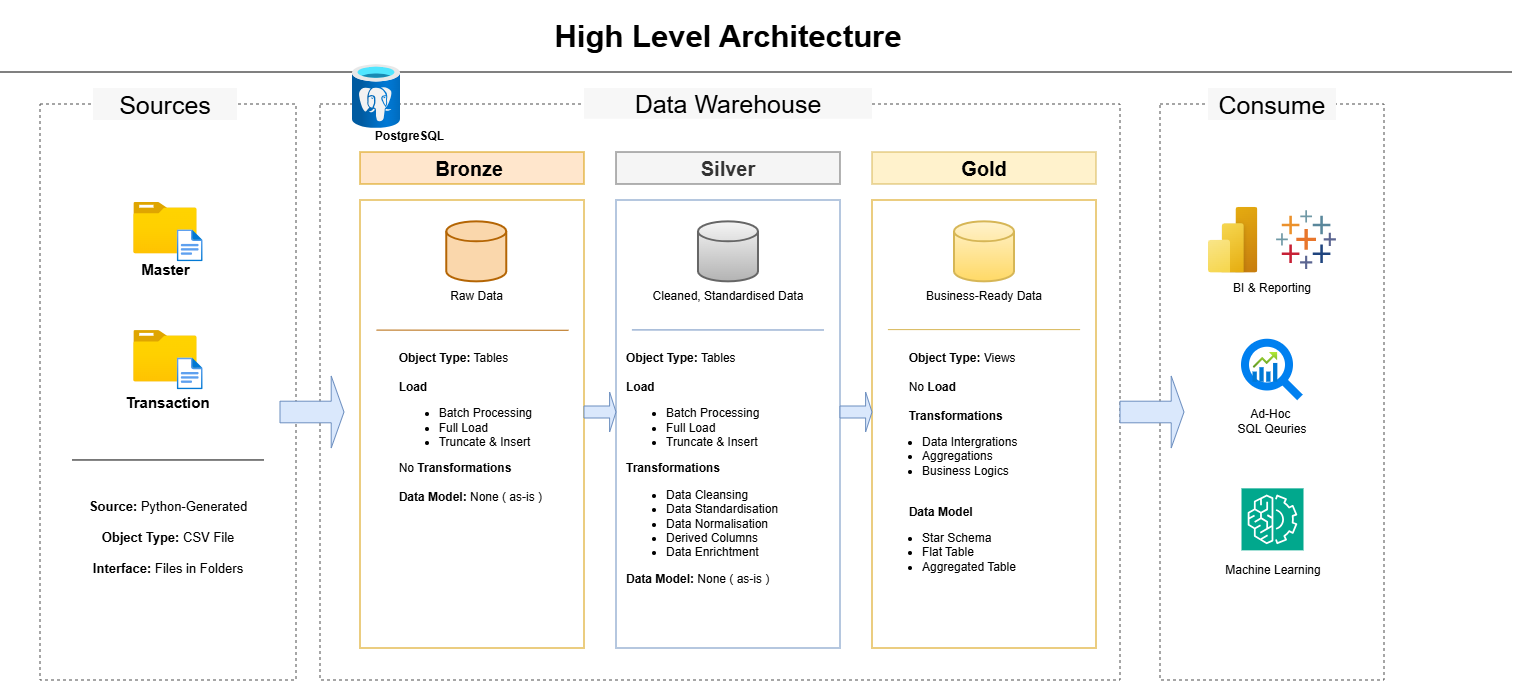

The diagram above was exported from draw.io. Its source (the exported page's mxGraphModel, read from the mxfile embedded in the PNG):
<mxGraphModel dx="4491" dy="2407" grid="1" gridSize="8" guides="1" tooltips="1" connect="1" arrows="1" fold="1" page="1" pageScale="1" pageWidth="1000" pageHeight="700" background="#ffffff" math="0" shadow="0">
  <root>
    <mxCell id="0" />
    <mxCell id="1" parent="0" />
    <mxCell id="t6J4S1al4alBxWQCImPu-1" parent="1" style="whiteSpace=wrap;html=1;fontSize=31;fontStyle=1;fillColor=none;strokeWidth=0;strokeColor=none;fontColor=#000000;" value="High Level Architecture" vertex="1">
      <mxGeometry height="72" width="376" x="-3436" y="-2088" as="geometry" />
    </mxCell>
    <mxCell id="t6J4S1al4alBxWQCImPu-3" parent="1" style="rounded=0;whiteSpace=wrap;html=1;fillColor=none;dashed=1;strokeWidth=1;strokeColor=#4D4D4D;" value="" vertex="1">
      <mxGeometry height="576" width="256" x="-3936" y="-1984" as="geometry" />
    </mxCell>
    <mxCell id="t6J4S1al4alBxWQCImPu-4" parent="1" style="rounded=0;whiteSpace=wrap;html=1;fillColor=#F7F7F7;strokeColor=none;fontColor=#000000;fontSize=25;fontStyle=0" value="Sources" vertex="1">
      <mxGeometry height="32" width="144" x="-3883.06" y="-2000" as="geometry" />
    </mxCell>
    <mxCell id="t6J4S1al4alBxWQCImPu-6" parent="1" style="rounded=0;whiteSpace=wrap;html=1;fillColor=none;dashed=1;strokeWidth=1;strokeColor=light-dark(#4D4D4D,#C3ABD0);" value="" vertex="1">
      <mxGeometry height="576" width="800" x="-3656" y="-1984" as="geometry" />
    </mxCell>
    <mxCell id="t6J4S1al4alBxWQCImPu-7" parent="1" style="rounded=0;whiteSpace=wrap;html=1;fillColor=light-dark(#F7F7F7,#E1D5E7);strokeColor=none;fontColor=#000000;fontSize=25;fontStyle=0;align=center;verticalAlign=middle;" value="Data Warehouse" vertex="1">
      <mxGeometry height="30.75" width="288" x="-3392" y="-2000" as="geometry" />
    </mxCell>
    <mxCell id="t6J4S1al4alBxWQCImPu-8" parent="1" style="rounded=0;whiteSpace=wrap;html=1;fillColor=none;dashed=1;strokeWidth=1;strokeColor=light-dark(#4D4D4D,#E6E6E6);" value="" vertex="1">
      <mxGeometry height="576" width="224" x="-2816" y="-1984" as="geometry" />
    </mxCell>
    <mxCell id="t6J4S1al4alBxWQCImPu-9" parent="1" style="rounded=0;whiteSpace=wrap;html=1;fillColor=#F7F7F7;strokeColor=none;fontColor=#000000;fontSize=25;fontStyle=0" value="Consume" vertex="1">
      <mxGeometry height="32" width="128" x="-2768" y="-2000" as="geometry" />
    </mxCell>
    <mxCell id="t6J4S1al4alBxWQCImPu-10" parent="1" style="rounded=0;whiteSpace=wrap;html=1;fillColor=#ffe6cc;strokeColor=#d79b00;fontColor=light-dark(#000000,#000000);labelBackgroundColor=none;fontSize=20;align=center;fontStyle=1" value="Bronze&amp;nbsp;" vertex="1">
      <mxGeometry height="32" width="224" x="-3616" y="-1936" as="geometry" />
    </mxCell>
    <mxCell id="t6J4S1al4alBxWQCImPu-11" parent="1" style="rounded=0;whiteSpace=wrap;html=1;fillColor=none;strokeColor=#d79b00;fontColor=light-dark(#000000,#000000);labelBackgroundColor=none;fontSize=20;" value="" vertex="1">
      <mxGeometry height="448" width="224" x="-3616" y="-1888" as="geometry" />
    </mxCell>
    <mxCell id="t6J4S1al4alBxWQCImPu-13" parent="1" style="rounded=0;whiteSpace=wrap;html=1;fillColor=none;strokeColor=#6c8ebf;labelBackgroundColor=none;fontSize=20;" value="" vertex="1">
      <mxGeometry height="448" width="224" x="-3360" y="-1888" as="geometry" />
    </mxCell>
    <mxCell id="t6J4S1al4alBxWQCImPu-14" parent="1" style="rounded=0;whiteSpace=wrap;html=1;fillColor=light-dark(#FFF2CC,#FFD966);strokeColor=#d6b656;labelBackgroundColor=none;fontSize=20;align=center;fontColor=light-dark(#000000,#000000);fontStyle=1" value="Gold" vertex="1">
      <mxGeometry height="32" width="224" x="-3104" y="-1936" as="geometry" />
    </mxCell>
    <mxCell id="t6J4S1al4alBxWQCImPu-15" parent="1" style="rounded=0;whiteSpace=wrap;html=1;fillColor=none;strokeColor=light-dark(#D79B00,#FFD966);fontColor=light-dark(#000000,#000000);labelBackgroundColor=none;fontSize=20;" value="" vertex="1">
      <mxGeometry height="448" width="224" x="-3104" y="-1888" as="geometry" />
    </mxCell>
    <mxCell id="t6J4S1al4alBxWQCImPu-16" parent="1" style="rounded=0;whiteSpace=wrap;html=1;fillColor=#f5f5f5;strokeColor=#666666;labelBackgroundColor=none;fontSize=20;align=center;fontColor=#333333;fontStyle=1" value="Silver" vertex="1">
      <mxGeometry height="32" width="224" x="-3360" y="-1936" as="geometry" />
    </mxCell>
    <mxCell id="t6J4S1al4alBxWQCImPu-17" parent="1" style="image;aspect=fixed;html=1;points=[];align=center;fontSize=12;image=img/lib/azure2/general/Folder_Blank.svg;" value="" vertex="1">
      <mxGeometry height="51.34" width="63.26" x="-3842.69" y="-1886" as="geometry" />
    </mxCell>
    <mxCell id="t6J4S1al4alBxWQCImPu-18" parent="1" style="image;aspect=fixed;html=1;points=[];align=center;fontSize=12;image=img/lib/azure2/general/File.svg;" value="" vertex="1">
      <mxGeometry height="32" width="25.97" x="-3799.2899999999995" y="-1858.66" as="geometry" />
    </mxCell>
    <mxCell id="t6J4S1al4alBxWQCImPu-19" parent="1" style="image;aspect=fixed;html=1;points=[];align=center;fontSize=12;image=img/lib/azure2/general/Folder_Blank.svg;" value="" vertex="1">
      <mxGeometry height="51.34" width="63.26" x="-3842.69" y="-1757.91" as="geometry" />
    </mxCell>
    <mxCell id="t6J4S1al4alBxWQCImPu-20" parent="1" style="image;aspect=fixed;html=1;points=[];align=center;fontSize=12;image=img/lib/azure2/general/File.svg;" value="" vertex="1">
      <mxGeometry height="32" width="25.97" x="-3799.2899999999995" y="-1730.5700000000002" as="geometry" />
    </mxCell>
    <mxCell id="t6J4S1al4alBxWQCImPu-21" parent="1" style="rounded=0;whiteSpace=wrap;html=1;fontColor=light-dark(#000000,#000000);fillColor=none;fontStyle=1;fontSize=15;strokeColor=none;" value="Master" vertex="1">
      <mxGeometry height="16" width="53.06" x="-3837.06" y="-1826.66" as="geometry" />
    </mxCell>
    <mxCell id="t6J4S1al4alBxWQCImPu-22" parent="1" style="rounded=0;whiteSpace=wrap;html=1;fontColor=light-dark(#000000,#000000);fillColor=none;fontStyle=1;fontSize=15;strokeColor=none;" value="Transaction" vertex="1">
      <mxGeometry height="16" width="109.06" x="-3862.5299999999997" y="-1693.91" as="geometry" />
    </mxCell>
    <mxCell id="t6J4S1al4alBxWQCImPu-31" parent="1" style="rounded=0;whiteSpace=wrap;html=1;fillColor=none;strokeColor=none;fontColor=light-dark(#000000,#000000);fontStyle=1;fontSize=13;" value="&lt;div&gt;Source: &lt;span style=&quot;font-weight: normal;&quot;&gt;Python-Generated&lt;/span&gt;&lt;/div&gt;&lt;div&gt;&lt;br&gt;&lt;/div&gt;Object Type: &lt;span style=&quot;font-weight: normal;&quot;&gt;CSV File&lt;/span&gt;&lt;div&gt;&lt;br&gt;&lt;/div&gt;&lt;div&gt;Interface: &lt;span style=&quot;font-weight: normal;&quot;&gt;Files in Folders&lt;/span&gt;&lt;br&gt;&lt;div&gt;&lt;br&gt;&lt;/div&gt;&lt;/div&gt;" vertex="1">
      <mxGeometry height="142.32" width="192" x="-3904" y="-1614.32" as="geometry" />
    </mxCell>
    <mxCell id="t6J4S1al4alBxWQCImPu-32" edge="1" parent="1" style="endArrow=none;html=1;rounded=0;strokeColor=light-dark(#000000,#999999);" value="">
      <mxGeometry height="50" relative="1" width="50" as="geometry">
        <mxPoint x="-3976" y="-2016" as="sourcePoint" />
        <mxPoint x="-2464" y="-2016" as="targetPoint" />
      </mxGeometry>
    </mxCell>
    <mxCell id="t6J4S1al4alBxWQCImPu-38" parent="1" style="strokeWidth=2;html=1;shape=mxgraph.flowchart.database;whiteSpace=wrap;strokeColor=#b46504;fillColor=#fad7ac;" value="" vertex="1">
      <mxGeometry height="60" width="60" x="-3529.74" y="-1866.66" as="geometry" />
    </mxCell>
    <mxCell id="t6J4S1al4alBxWQCImPu-40" parent="1" style="rounded=0;whiteSpace=wrap;html=1;fontColor=light-dark(#000000,#000000);fillColor=none;fontStyle=1;fontSize=12;strokeColor=none;" value="&lt;span style=&quot;font-weight: normal;&quot;&gt;Raw Data&lt;/span&gt;" vertex="1">
      <mxGeometry height="16" width="66.53" x="-3533" y="-1800" as="geometry" />
    </mxCell>
    <mxCell id="t6J4S1al4alBxWQCImPu-41" edge="1" parent="1" source="t6J4S1al4alBxWQCImPu-3" style="endArrow=none;html=1;rounded=0;strokeColor=light-dark(#000000,#999999);exitX=0.125;exitY=0.618;exitDx=0;exitDy=0;exitPerimeter=0;entryX=0.875;entryY=0.618;entryDx=0;entryDy=0;entryPerimeter=0;" target="t6J4S1al4alBxWQCImPu-3" value="">
      <mxGeometry height="50" relative="1" width="50" as="geometry">
        <mxPoint x="-3856" y="-1648" as="sourcePoint" />
        <mxPoint x="-3712" y="-1648" as="targetPoint" />
      </mxGeometry>
    </mxCell>
    <mxCell id="t6J4S1al4alBxWQCImPu-42" edge="1" parent="1" style="endArrow=none;html=1;rounded=0;strokeColor=#b46504;exitX=0.071;exitY=0.29;exitDx=0;exitDy=0;exitPerimeter=0;fillColor=#fad7ac;" value="">
      <mxGeometry height="50" relative="1" width="50" as="geometry">
        <mxPoint x="-3599.526" y="-1757.9099999999999" as="sourcePoint" />
        <mxPoint x="-3407.3999999999996" y="-1757.74" as="targetPoint" />
      </mxGeometry>
    </mxCell>
    <mxCell id="t6J4S1al4alBxWQCImPu-43" parent="1" style="rounded=0;whiteSpace=wrap;html=1;fontColor=light-dark(#000000,#000000);fillColor=none;fontStyle=1;fontSize=12;strokeColor=none;verticalAlign=top;" value="&lt;div style=&quot;text-align: left;&quot;&gt;&lt;span style=&quot;background-color: transparent;&quot;&gt;Object Type:&lt;/span&gt;&lt;span style=&quot;background-color: transparent; font-weight: normal;&quot;&gt; Tables&lt;/span&gt;&lt;/div&gt;&lt;div&gt;&lt;span style=&quot;font-weight: normal;&quot;&gt;&lt;br&gt;&lt;/span&gt;&lt;/div&gt;&lt;div style=&quot;text-align: left;&quot;&gt;Load&lt;/div&gt;&lt;div style=&quot;text-align: left;&quot;&gt;&lt;ul&gt;&lt;li&gt;&lt;span style=&quot;font-weight: normal;&quot;&gt;Batch Processing&lt;/span&gt;&lt;/li&gt;&lt;li&gt;&lt;span style=&quot;font-weight: normal;&quot;&gt;Full Load&lt;/span&gt;&lt;/li&gt;&lt;li&gt;&lt;span style=&quot;font-weight: normal;&quot;&gt;Truncate &amp;amp; Insert&lt;/span&gt;&lt;/li&gt;&lt;/ul&gt;&lt;div&gt;&lt;span style=&quot;font-weight: 400;&quot;&gt;No &lt;/span&gt;Transformations&lt;/div&gt;&lt;div&gt;&lt;br&gt;&lt;/div&gt;&lt;div&gt;Data Model: &lt;span style=&quot;font-weight: normal;&quot;&gt;None ( as-is )&lt;/span&gt;&amp;nbsp;&lt;/div&gt;&lt;/div&gt;" vertex="1">
      <mxGeometry height="296" width="208" x="-3608" y="-1744" as="geometry" />
    </mxCell>
    <mxCell id="t6J4S1al4alBxWQCImPu-44" parent="1" style="strokeWidth=2;html=1;shape=mxgraph.flowchart.database;whiteSpace=wrap;strokeColor=#666666;fillColor=#f5f5f5;gradientColor=#b3b3b3;" value="" vertex="1">
      <mxGeometry height="60" width="60" x="-3278.0099999999998" y="-1866.66" as="geometry" />
    </mxCell>
    <mxCell id="t6J4S1al4alBxWQCImPu-45" parent="1" style="rounded=0;whiteSpace=wrap;html=1;fontColor=light-dark(#000000,#000000);fillColor=none;fontStyle=1;fontSize=12;strokeColor=none;" value="&lt;span style=&quot;font-weight: normal;&quot;&gt;Cleaned, Standardised Data&lt;/span&gt;" vertex="1">
      <mxGeometry height="16" width="168" x="-3332.01" y="-1800" as="geometry" />
    </mxCell>
    <mxCell id="t6J4S1al4alBxWQCImPu-46" edge="1" parent="1" source="t6J4S1al4alBxWQCImPu-13" style="endArrow=none;html=1;rounded=0;strokeColor=#6c8ebf;exitX=0.071;exitY=0.29;exitDx=0;exitDy=0;exitPerimeter=0;fillColor=#dae8fc;" value="">
      <mxGeometry height="50" relative="1" width="50" as="geometry">
        <mxPoint x="-3332.012" y="-1757.9120000000003" as="sourcePoint" />
        <mxPoint x="-3152" y="-1758" as="targetPoint" />
      </mxGeometry>
    </mxCell>
    <mxCell id="t6J4S1al4alBxWQCImPu-47" parent="1" style="rounded=0;whiteSpace=wrap;html=1;fontColor=light-dark(#000000,#000000);fillColor=none;fontStyle=1;fontSize=12;strokeColor=none;verticalAlign=top;align=left;" value="Object Type:&lt;span style=&quot;font-weight: normal;&quot;&gt; Tables&lt;/span&gt;&lt;div&gt;&lt;span style=&quot;font-weight: normal;&quot;&gt;&lt;br&gt;&lt;/span&gt;&lt;/div&gt;&lt;div&gt;Load&lt;/div&gt;&lt;div&gt;&lt;ul&gt;&lt;li&gt;&lt;span style=&quot;font-weight: normal;&quot;&gt;Batch Processing&lt;/span&gt;&lt;/li&gt;&lt;li&gt;&lt;span style=&quot;font-weight: normal;&quot;&gt;Full Load&lt;/span&gt;&lt;/li&gt;&lt;li&gt;&lt;span style=&quot;font-weight: normal;&quot;&gt;Truncate &amp;amp; Insert&lt;/span&gt;&lt;/li&gt;&lt;/ul&gt;&lt;div&gt;Transformations&lt;/div&gt;&lt;/div&gt;&lt;div&gt;&lt;ul&gt;&lt;li&gt;&lt;span style=&quot;font-weight: normal;&quot;&gt;Data Cleansing&lt;/span&gt;&lt;/li&gt;&lt;li&gt;&lt;span style=&quot;font-weight: normal;&quot;&gt;Data Standardisation&lt;/span&gt;&lt;/li&gt;&lt;li&gt;&lt;span style=&quot;font-weight: normal;&quot;&gt;Data Normalisation&lt;/span&gt;&lt;/li&gt;&lt;li&gt;&lt;span style=&quot;font-weight: normal;&quot;&gt;Derived Columns&lt;/span&gt;&lt;/li&gt;&lt;li&gt;&lt;span style=&quot;font-weight: normal;&quot;&gt;Data Enrichtment&lt;/span&gt;&lt;/li&gt;&lt;/ul&gt;&lt;div&gt;Data Model: &lt;span style=&quot;font-weight: normal;&quot;&gt;None ( as-is )&lt;/span&gt;&lt;/div&gt;&lt;/div&gt;" vertex="1">
      <mxGeometry height="297.25" width="208" x="-3352.01" y="-1744" as="geometry" />
    </mxCell>
    <mxCell id="t6J4S1al4alBxWQCImPu-48" parent="1" style="strokeWidth=2;html=1;shape=mxgraph.flowchart.database;whiteSpace=wrap;strokeColor=#d6b656;fillColor=#fff2cc;gradientColor=#ffd966;" value="" vertex="1">
      <mxGeometry height="60" width="60" x="-3022" y="-1866.66" as="geometry" />
    </mxCell>
    <mxCell id="t6J4S1al4alBxWQCImPu-49" parent="1" style="rounded=0;whiteSpace=wrap;html=1;fontColor=light-dark(#000000,#000000);fillColor=none;fontStyle=1;fontSize=12;strokeColor=none;" value="&lt;span style=&quot;font-weight: normal;&quot;&gt;Business-Ready Data&lt;/span&gt;" vertex="1">
      <mxGeometry height="16" width="136" x="-3060" y="-1800" as="geometry" />
    </mxCell>
    <mxCell id="t6J4S1al4alBxWQCImPu-50" edge="1" parent="1" style="endArrow=none;html=1;rounded=0;strokeColor=#d6b656;entryX=0.929;entryY=0.29;entryDx=0;entryDy=0;entryPerimeter=0;exitX=0.071;exitY=0.29;exitDx=0;exitDy=0;exitPerimeter=0;fillColor=#fff2cc;" value="">
      <mxGeometry height="50" relative="1" width="50" as="geometry">
        <mxPoint x="-3088.096" y="-1758.39" as="sourcePoint" />
        <mxPoint x="-2895.904" y="-1758.39" as="targetPoint" />
      </mxGeometry>
    </mxCell>
    <mxCell id="t6J4S1al4alBxWQCImPu-51" parent="1" style="rounded=0;whiteSpace=wrap;html=1;fontColor=light-dark(#000000,#000000);fillColor=none;fontStyle=1;fontSize=12;strokeColor=none;verticalAlign=top;align=left;" value="&lt;span style=&quot;white-space: pre;&quot;&gt;&#09;&lt;/span&gt;Object Type:&lt;span style=&quot;font-weight: normal;&quot;&gt; Views&lt;/span&gt;&lt;div&gt;&lt;span style=&quot;font-weight: normal;&quot;&gt;&lt;br&gt;&lt;/span&gt;&lt;/div&gt;&lt;div&gt;&lt;span style=&quot;font-weight: normal;&quot;&gt;&lt;span style=&quot;white-space: pre;&quot;&gt;&#09;&lt;/span&gt;No &lt;/span&gt;Load&lt;/div&gt;&lt;div&gt;&lt;br&gt;&lt;/div&gt;&lt;div&gt;&lt;span style=&quot;white-space: pre;&quot;&gt;&#09;&lt;/span&gt;Transformations&lt;/div&gt;&lt;div&gt;&lt;ul&gt;&lt;li&gt;&lt;span style=&quot;font-weight: normal; background-color: transparent;&quot;&gt;Data Intergrations&lt;/span&gt;&lt;/li&gt;&lt;li&gt;&lt;span style=&quot;font-weight: normal;&quot;&gt;Aggregations&lt;/span&gt;&lt;/li&gt;&lt;li&gt;&lt;span style=&quot;font-weight: normal;&quot;&gt;Business Logics&lt;/span&gt;&lt;/li&gt;&lt;/ul&gt;&lt;div&gt;&lt;span style=&quot;font-weight: 400;&quot;&gt;&lt;br&gt;&lt;/span&gt;&lt;/div&gt;&lt;div&gt;&lt;span style=&quot;white-space: pre;&quot;&gt;&#09;&lt;/span&gt;Data Model&lt;/div&gt;&lt;/div&gt;&lt;div&gt;&lt;ul&gt;&lt;li&gt;&lt;span style=&quot;font-weight: 400;&quot;&gt;Star Schema&lt;/span&gt;&lt;/li&gt;&lt;li&gt;&lt;span style=&quot;font-weight: 400;&quot;&gt;Flat Table&lt;/span&gt;&lt;/li&gt;&lt;li&gt;&lt;span style=&quot;font-weight: 400;&quot;&gt;Aggregated Table&lt;/span&gt;&lt;/li&gt;&lt;/ul&gt;&lt;/div&gt;" vertex="1">
      <mxGeometry height="296" width="208" x="-3096" y="-1744" as="geometry" />
    </mxCell>
    <mxCell id="t6J4S1al4alBxWQCImPu-52" parent="1" style="image;aspect=fixed;html=1;points=[];align=center;fontSize=12;image=img/lib/azure2/power_platform/PowerBI.svg;" value="" vertex="1">
      <mxGeometry height="66" width="49.5" x="-2768" y="-1881.33" as="geometry" />
    </mxCell>
    <mxCell id="t6J4S1al4alBxWQCImPu-53" parent="1" style="rounded=0;whiteSpace=wrap;html=1;fontColor=light-dark(#000000,#000000);fillColor=none;fontStyle=1;fontSize=12;strokeColor=none;" value="&lt;span style=&quot;font-weight: normal;&quot;&gt;BI &amp;amp; Reporting&lt;/span&gt;" vertex="1">
      <mxGeometry height="16" width="112" x="-2760" y="-1807.99" as="geometry" />
    </mxCell>
    <mxCell id="t6J4S1al4alBxWQCImPu-54" parent="1" style="sketch=0;points=[[0,0,0],[0.25,0,0],[0.5,0,0],[0.75,0,0],[1,0,0],[0,1,0],[0.25,1,0],[0.5,1,0],[0.75,1,0],[1,1,0],[0,0.25,0],[0,0.5,0],[0,0.75,0],[1,0.25,0],[1,0.5,0],[1,0.75,0]];outlineConnect=0;fontColor=#232F3E;fillColor=#01A88D;strokeColor=#ffffff;dashed=0;verticalLabelPosition=bottom;verticalAlign=top;align=center;html=1;fontSize=12;fontStyle=0;aspect=fixed;shape=mxgraph.aws4.resourceIcon;resIcon=mxgraph.aws4.machine_learning;" value="" vertex="1">
      <mxGeometry height="62" width="62" x="-2734.5" y="-1599.6399999999999" as="geometry" />
    </mxCell>
    <mxCell id="t6J4S1al4alBxWQCImPu-55" parent="1" style="rounded=0;whiteSpace=wrap;html=1;fontColor=light-dark(#000000,#000000);fillColor=none;fontStyle=1;fontSize=12;strokeColor=none;" value="&lt;span style=&quot;font-weight: normal;&quot;&gt;Machine Learning&lt;/span&gt;" vertex="1">
      <mxGeometry height="16" width="112" x="-2759.5" y="-1526.32" as="geometry" />
    </mxCell>
    <mxCell id="t6J4S1al4alBxWQCImPu-56" parent="1" style="verticalLabelPosition=bottom;aspect=fixed;html=1;shape=mxgraph.salesforce.analytics;fillColorStyles=fillColor2,fillColor3,fillColor4,fillColor5,fillColor6,fillColor7,fillColor8;fillColor2=#7099a6;fillColor3=#eb912c;fillColor4=#c72035;fillColor5=#1f447e;fillColor6=#59879b;fillColor7=#e8762c;fillColor8=#5b6591;fillColor=none;strokeColor=none;" value="" vertex="1">
      <mxGeometry height="58.8" width="60" x="-2700" y="-1877.73" as="geometry" />
    </mxCell>
    <mxCell id="t6J4S1al4alBxWQCImPu-57" parent="1" style="html=1;verticalLabelPosition=bottom;align=center;labelBackgroundColor=#ffffff;verticalAlign=top;strokeWidth=8;strokeColor=#0080F0;shadow=0;dashed=0;shape=mxgraph.ios7.icons.looking_glass;fillColor=none;" value="" vertex="1">
      <mxGeometry height="54.68" width="55" x="-2731" y="-1745.25" as="geometry" />
    </mxCell>
    <mxCell id="t6J4S1al4alBxWQCImPu-59" parent="1" style="image;aspect=fixed;html=1;points=[];align=center;fontSize=12;image=img/lib/azure2/other/Intune_Trends.svg;" value="" vertex="1">
      <mxGeometry height="29.76" width="24.87" x="-2723.5" y="-1736" as="geometry" />
    </mxCell>
    <mxCell id="t6J4S1al4alBxWQCImPu-60" parent="1" style="rounded=0;whiteSpace=wrap;html=1;fontColor=light-dark(#000000,#000000);fillColor=none;fontStyle=1;fontSize=12;strokeColor=none;" value="&lt;span style=&quot;font-weight: normal;&quot;&gt;Ad-Hoc&amp;nbsp;&lt;/span&gt;&lt;div&gt;&lt;span style=&quot;font-weight: normal;&quot;&gt;SQL Qeuries&lt;/span&gt;&lt;/div&gt;" vertex="1">
      <mxGeometry height="16" width="112" x="-2760" y="-1674.57" as="geometry" />
    </mxCell>
    <mxCell id="t6J4S1al4alBxWQCImPu-66" parent="1" style="image;aspect=fixed;html=1;points=[];align=center;fontSize=12;image=img/lib/azure2/databases/Azure_Database_PostgreSQL_Server.svg;" value="" vertex="1">
      <mxGeometry height="64" width="48" x="-3624" y="-2024" as="geometry" />
    </mxCell>
    <mxCell id="t6J4S1al4alBxWQCImPu-67" parent="1" style="rounded=0;whiteSpace=wrap;html=1;fontColor=light-dark(#000000,#000000);fillColor=none;fontStyle=1;fontSize=12;strokeColor=none;" value="PostgreSQL" vertex="1">
      <mxGeometry height="16" width="66.53" x="-3599.53" y="-1960" as="geometry" />
    </mxCell>
    <mxCell id="t6J4S1al4alBxWQCImPu-68" parent="1" style="shape=singleArrow;whiteSpace=wrap;html=1;fillColor=#dae8fc;strokeColor=#6c8ebf;" value="" vertex="1">
      <mxGeometry height="72" width="64" x="-3696" y="-1712" as="geometry" />
    </mxCell>
    <mxCell id="t6J4S1al4alBxWQCImPu-69" parent="1" style="shape=singleArrow;whiteSpace=wrap;html=1;fillColor=#dae8fc;strokeColor=#6c8ebf;" value="" vertex="1">
      <mxGeometry height="40" width="32" x="-3392" y="-1696" as="geometry" />
    </mxCell>
    <mxCell id="t6J4S1al4alBxWQCImPu-70" parent="1" style="shape=singleArrow;whiteSpace=wrap;html=1;fillColor=#dae8fc;strokeColor=#6c8ebf;" value="" vertex="1">
      <mxGeometry height="40" width="32" x="-3136" y="-1696" as="geometry" />
    </mxCell>
    <mxCell id="t6J4S1al4alBxWQCImPu-71" parent="1" style="shape=singleArrow;whiteSpace=wrap;html=1;fillColor=#dae8fc;strokeColor=#6c8ebf;" value="" vertex="1">
      <mxGeometry height="72" width="64" x="-2856" y="-1712" as="geometry" />
    </mxCell>
  </root>
</mxGraphModel>